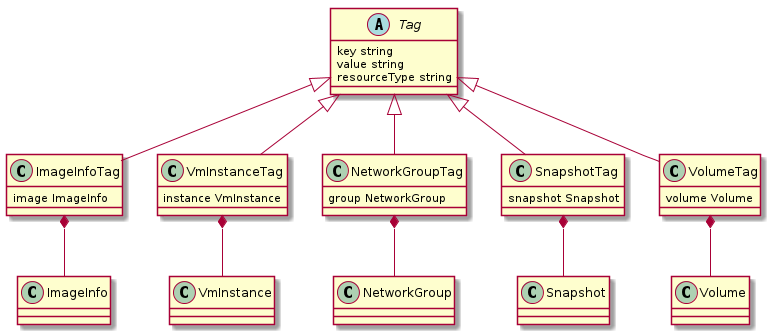

The diagram above was rendered by PlantUML. Its source (embedded in the PNG):
@startuml
Tag <|-- ImageInfoTag
ImageInfoTag *-- ImageInfo

Tag <|-- VmInstanceTag
VmInstanceTag *-- VmInstance

Tag <|-- NetworkGroupTag
NetworkGroupTag *-- NetworkGroup

Tag <|-- SnapshotTag
SnapshotTag *-- Snapshot

Tag <|-- VolumeTag
VolumeTag *-- Volume

abstract class Tag {
 key string
 value string
 resourceType string
}

class ImageInfoTag {
 image ImageInfo
}

class VmInstanceTag {
 instance VmInstance
}

class NetworkGroupTag {
 group NetworkGroup
}

class SnapshotTag {
 snapshot Snapshot
}

class VolumeTag {
 volume Volume
}

@enduml